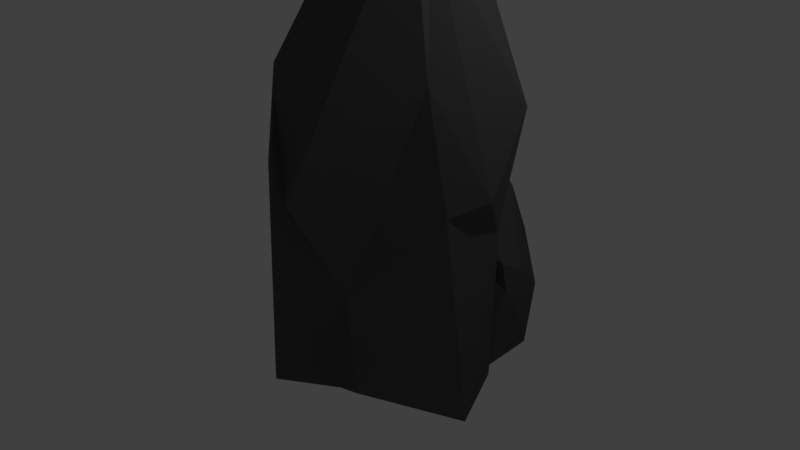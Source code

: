 # Source: BigRock2.blend  (saved by Blender 2.79.0; exported with 4.5.12 LTS)
import bpy
from mathutils import Matrix  # noqa: F401  (used for matrix-valued properties, if any)

bpy.ops.wm.read_factory_settings(use_empty=True)
scene = bpy.context.scene
scene.name = 'Scene'

# ---- collections
col_collection_1 = bpy.data.collections.new('Collection 1'); scene.collection.children.link(col_collection_1)

# ---- materials (node trees are filled in below, after node groups)
mat_rock4_material_owo = bpy.data.materials.new('rock4-material owo')
mat_rock4_material_owo.alpha_threshold = 0.0
mat_rock4_material_owo.use_transparent_shadow = False
mat_rock4_material_owo.diffuse_color = (0.09285, 0.09285, 0.09285, 1.0)
mat_rock4_material_owo.roughness = 0.5
mat_rock4_material_owo.specular_intensity = 0.0

# ---- material node trees

# ---- world
world_world = bpy.data.worlds.new('World'); scene.world = world_world
world_world.color = (0.05088, 0.05088, 0.05088)
world_world.use_sun_shadow = False
world_world.sun_shadow_jitter_overblur = 0.0
world_world.cycles.sampling_method = 'MANUAL'

# ---- cameras
cam_camera = bpy.data.cameras.new('Camera')
cam_camera.clip_end = 100.0
cam_camera.lens = 35.0
cam_camera.sensor_width = 32.0
cam_camera.sensor_height = 18.0
cam_camera.ortho_scale = 7.314
cam_camera.dof.focus_distance = 0.0
cam_camera.dof.aperture_fstop = 128.0

# ---- lights
light_lamp = bpy.data.lights.new('Lamp', 'POINT')
light_lamp.transmission_factor = 0.0
light_lamp.cutoff_distance = 30.0
light_lamp.energy = 100.0
light_lamp.shadow_buffer_clip_start = 1.001
light_lamp.shadow_soft_size = 0.1
light_lamp.shadow_maximum_resolution = 0.006
light_lamp.use_absolute_resolution = True

# ---- meshes
me_icosphere_001 = bpy.data.meshes.new('Icosphere.001')
me_icosphere_001.from_pydata([(-0.03874, -0.04565, -1.088), (1.288, -0.5416, -0.1682), (-0.4219, -1.395, -0.1448), (-1.192, -0.4765, -0.3376), (-0.3074, 1.236, -0.185), (0.9133, 0.3803, -0.5139), (0.8349, -1.127, 0.6573), (-0.9275, -1.206, 0.8915), (-0.6865, 0.1344, 0.7403), (0.4342, 0.6288, 0.4276), (1.312, -0.2131, 0.7841), (0.2655, 0.08463, 0.9847), (-0.05666, -0.5782, -1.07), (0.2052, -0.6617, -1.185), (0.1148, -0.9647, -0.5742), (1.141, -0.06808, -0.4876), (0.286, -0.03494, -1.107), (-0.8322, -0.3098, -0.8888), (-0.983, -1.076, -0.4092), (-0.3139, 0.7201, -0.7002), (-0.8017, 0.303, -0.4026), (0.3208, 0.5177, -0.6586), (1.308, -0.3301, -0.3392), (1.106, 0.1788, -0.1738), (0.01391, -1.293, -0.1049), (0.7981, -0.8246, 0.2546), (-1.082, -0.8217, 0.1156), (-0.678, -1.248, 0.05757), (-0.7164, 0.4988, 0.05031), (-1.007, -0.1644, 0.4139), (0.6789, 0.7192, -0.04721), (-0.3421, 1.282, 0.09962), (0.7967, -0.7355, 0.7686), (-0.2189, -1.69, 0.8618), (-0.9848, -0.3146, 1.069), (-0.2687, 0.7084, 0.5579), (0.9345, 0.303, 0.2974), (0.2153, -0.5595, 0.9612), (0.584, 0.2077, 0.9265), (-0.06685, -0.4417, 1.08), (-0.4671, 0.2089, 0.9736), (0.08494, 0.5735, 0.8703), (-1.391, -0.9648, 0.4313), (-0.6214, -0.4668, 0.5128), (-1.05, -1.045, 0.9192), (-1.925, -0.6639, 0.7175), (-1.876, 0.467, 0.1214), (-0.9648, -0.203, 0.2163), (-0.2416, -0.1729, 0.7855), (-1.442, -0.03081, 1.031), (-1.661, 0.5536, 0.6165), (-1.058, 0.5858, 0.3087), (-0.08282, 0.3528, 0.5217), (-0.8999, 0.6814, 0.5765), (-1.291, -1.054, 0.5731), (-1.156, -1.036, 0.5015), (-0.8816, -1.077, 0.7016), (-0.8276, -0.3254, 0.305), (-1.136, -0.9282, 0.3725), (-1.759, -0.8815, 0.5924), (-1.57, -1.061, 0.8585), (-1.813, -0.1818, 0.2336), (-2.103, -0.2089, 0.4976), (-1.299, -0.2962, 0.1996), (-0.7904, -0.2017, 0.285), (-0.8229, 0.01843, 0.2431), (-0.778, -0.9473, 0.8447), (-0.3289, -0.4095, 0.6796), (-1.683, -0.4999, 0.8517), (-1.248, -0.8048, 0.9293), (-1.871, 0.2043, 0.4232), (-1.796, 0.09444, 0.7028), (-1.001, 0.2857, 0.1797), (-1.865, 0.7058, 0.1533), (-0.3344, 0.09275, 0.7084), (-0.863, -0.258, 1.065), (-1.643, 0.5165, 0.84), (-1.534, 0.6856, 0.4001), (-0.6034, 0.2898, 0.3333), (-0.7185, 0.2861, 0.7686), (-0.7315, 0.7157, 0.4946), (-0.9368, 0.4409, 0.784), (-1.454, 0.7359, 0.6205), (-1.219, 0.8853, 0.4326)], [], [(0, 13, 12), (1, 13, 15), (0, 12, 17), (0, 17, 19), (0, 19, 16), (1, 15, 22), (2, 14, 24), (3, 18, 26), (4, 20, 28), (5, 21, 30), (1, 22, 25), (2, 24, 27), (3, 26, 29), (4, 28, 31), (5, 30, 23), (6, 32, 37), (7, 33, 39), (8, 34, 40), (9, 35, 41), (10, 36, 38), (38, 41, 11), (38, 36, 41), (36, 9, 41), (41, 40, 11), (41, 35, 40), (35, 8, 40), (40, 39, 11), (40, 34, 39), (34, 7, 39), (39, 37, 11), (39, 33, 37), (33, 6, 37), (37, 38, 11), (37, 32, 38), (32, 10, 38), (23, 36, 10), (23, 30, 36), (30, 9, 36), (31, 35, 9), (31, 28, 35), (28, 8, 35), (29, 34, 8), (29, 26, 34), (26, 7, 34), (27, 33, 7), (27, 24, 33), (24, 6, 33), (25, 32, 6), (25, 22, 32), (22, 10, 32), (30, 31, 9), (30, 21, 31), (21, 4, 31), (28, 29, 8), (28, 20, 29), (20, 3, 29), (26, 27, 7), (26, 18, 27), (18, 2, 27), (24, 25, 6), (24, 14, 25), (14, 1, 25), (22, 23, 10), (22, 15, 23), (15, 5, 23), (16, 21, 5), (16, 19, 21), (19, 4, 21), (19, 20, 4), (19, 17, 20), (17, 3, 20), (17, 18, 3), (17, 12, 18), (12, 2, 18), (15, 16, 5), (15, 13, 16), (13, 0, 16), (12, 14, 2), (12, 13, 14), (13, 1, 14), (42, 55, 54), (43, 55, 57), (42, 54, 59), (42, 59, 61), (42, 61, 58), (43, 57, 64), (44, 56, 66), (45, 60, 68), (46, 62, 70), (47, 63, 72), (43, 64, 67), (44, 66, 69), (45, 68, 71), (46, 70, 73), (47, 72, 65), (48, 74, 79), (49, 75, 81), (50, 76, 82), (51, 77, 83), (52, 78, 80), (80, 83, 53), (80, 78, 83), (78, 51, 83), (83, 82, 53), (83, 77, 82), (77, 50, 82), (82, 81, 53), (82, 76, 81), (76, 49, 81), (81, 79, 53), (81, 75, 79), (75, 48, 79), (79, 80, 53), (79, 74, 80), (74, 52, 80), (65, 78, 52), (65, 72, 78), (72, 51, 78), (73, 77, 51), (73, 70, 77), (70, 50, 77), (71, 76, 50), (71, 68, 76), (68, 49, 76), (69, 75, 49), (69, 66, 75), (66, 48, 75), (67, 74, 48), (67, 64, 74), (64, 52, 74), (72, 73, 51), (72, 63, 73), (63, 46, 73), (70, 71, 50), (70, 62, 71), (62, 45, 71), (68, 69, 49), (68, 60, 69), (60, 44, 69), (66, 67, 48), (66, 56, 67), (56, 43, 67), (64, 65, 52), (64, 57, 65), (57, 47, 65), (58, 63, 47), (58, 61, 63), (61, 46, 63), (61, 62, 46), (61, 59, 62), (59, 45, 62), (59, 60, 45), (59, 54, 60), (54, 44, 60), (57, 58, 47), (57, 55, 58), (55, 42, 58), (54, 56, 44), (54, 55, 56), (55, 43, 56)])
_uv = me_icosphere_001.uv_layers.new(name='UVMap')
_uv.uv.foreach_set('vector', [0.5165, 0.1714, 0.4449, 0.09063, 0.4898, 0.09389, 0.2159, 0.03226, 0.0, 0.1439, 0.151, 0.0, 0.5165, 0.1714, 0.4898, 0.09389, 0.6249, 0.1008, 0.5165, 0.1714, 0.6249, 0.1008, 0.5999, 0.2833, 0.5165, 0.1714, 0.5999, 0.2833, 0.4665, 0.1886, 0.3229, 0.3609, 0.3229, 0.4492, 0.3132, 0.396, 0.1384, 0.3248, 0.09461, 0.2037, 0.167, 0.2616, 0.6869, 0.7461, 0.7846, 0.7481, 0.7319, 0.8247, 0.249, 0.3694, 0.2569, 0.5375, 0.19, 0.4956, 0.633, 0.2296, 0.6249, 0.1504, 0.7131, 0.1706, 0.9474, 0.5211, 0.97, 0.4895, 0.97, 0.5999, 0.9474, 0.4442, 0.9711, 0.3778, 0.9711, 0.4895, 0.2234, 0.6709, 0.1363, 0.6948, 0.1113, 0.5988, 0.249, 0.3694, 0.19, 0.4956, 0.2054, 0.3609, 0.633, 0.2296, 0.7131, 0.1706, 0.6847, 0.2775, 0.6611, 0.5414, 0.6188, 0.5908, 0.5184, 0.5656, 0.4188, 0.3815, 0.5602, 0.3778, 0.4663, 0.5579, 0.06512, 0.5247, 0.0, 0.6023, 0.02719, 0.4901, 0.7981, 0.1619, 0.8383, 0.08152, 0.8805, 0.1378, 0.8382, 0.3571, 0.7654, 0.2507, 0.8785, 0.2335, 0.5027, 0.6989, 0.4026, 0.7044, 0.4681, 0.6556, 0.8785, 0.2335, 0.7654, 0.2507, 0.8805, 0.1378, 0.7654, 0.2507, 0.7981, 0.1619, 0.8805, 0.1378, 0.4026, 0.7044, 0.356, 0.6094, 0.4681, 0.6556, 0.0493, 0.3948, 0.1096, 0.4171, 0.02719, 0.4901, 0.1096, 0.4171, 0.06512, 0.5247, 0.02719, 0.4901, 0.356, 0.6094, 0.4663, 0.5579, 0.4681, 0.6556, 0.356, 0.6094, 0.3282, 0.4962, 0.4663, 0.5579, 0.3282, 0.4962, 0.4188, 0.3815, 0.4663, 0.5579, 0.4663, 0.5579, 0.5184, 0.5656, 0.4681, 0.6556, 0.4663, 0.5579, 0.5602, 0.3778, 0.5184, 0.5656, 0.5602, 0.3778, 0.6611, 0.5414, 0.5184, 0.5656, 0.5184, 0.5656, 0.5027, 0.6989, 0.4681, 0.6556, 0.5184, 0.5656, 0.6188, 0.5908, 0.5027, 0.6989, 0.6188, 0.5908, 0.6438, 0.7044, 0.5027, 0.6989, 0.6847, 0.2775, 0.7654, 0.2507, 0.8382, 0.3571, 0.6847, 0.2775, 0.7131, 0.1706, 0.7654, 0.2507, 0.7131, 0.1706, 0.7981, 0.1619, 0.7654, 0.2507, 0.3203, 0.8463, 0.2565, 0.7906, 0.3203, 0.6948, 0.2054, 0.3609, 0.19, 0.4956, 0.1096, 0.4171, 0.19, 0.4956, 0.06512, 0.5247, 0.1096, 0.4171, 0.1113, 0.5988, 0.0, 0.6023, 0.06512, 0.5247, 0.1113, 0.5988, 0.1363, 0.6948, 0.0, 0.6023, 0.7319, 0.8247, 0.78, 0.9549, 0.6611, 0.965, 0.8297, 0.8269, 0.9176, 0.965, 0.78, 0.9549, 0.1536, 0.3534, 0.167, 0.2616, 0.3106, 0.3609, 0.167, 0.2616, 0.3282, 0.1704, 0.3106, 0.3609, 0.6184, 0.804, 0.6479, 0.8784, 0.5938, 0.8784, 0.4287, 0.7962, 0.548, 0.7044, 0.4311, 0.8721, 0.548, 0.7044, 0.548, 0.8728, 0.4311, 0.8721, 0.7131, 0.1706, 0.7612, 0.0, 0.7981, 0.1619, 0.7131, 0.1706, 0.6249, 0.1504, 0.7612, 0.0, 0.6249, 0.1504, 0.7141, 0.005719, 0.7612, 0.0, 0.19, 0.4956, 0.1113, 0.5988, 0.06512, 0.5247, 0.19, 0.4956, 0.2569, 0.5375, 0.1113, 0.5988, 0.2569, 0.5375, 0.2234, 0.6709, 0.1113, 0.5988, 0.7319, 0.8247, 0.8297, 0.8269, 0.78, 0.9549, 0.7319, 0.8247, 0.7846, 0.7481, 0.8297, 0.8269, 0.7846, 0.7481, 0.8799, 0.8, 0.8297, 0.8269, 0.167, 0.2616, 0.259, 0.1349, 0.3282, 0.1704, 0.167, 0.2616, 0.09461, 0.2037, 0.259, 0.1349, 0.09461, 0.2037, 0.2159, 0.03226, 0.259, 0.1349, 0.656, 0.3571, 0.6847, 0.2775, 0.8382, 0.3571, 0.656, 0.3571, 0.6344, 0.3068, 0.6847, 0.2775, 0.6344, 0.3068, 0.633, 0.2296, 0.6847, 0.2775, 0.4665, 0.1886, 0.4894, 0.2873, 0.3886, 0.3026, 0.4665, 0.1886, 0.5999, 0.2833, 0.4894, 0.2873, 0.5999, 0.2833, 0.6249, 0.3778, 0.4894, 0.2873, 0.3132, 0.4456, 0.2569, 0.5375, 0.249, 0.3694, 0.3132, 0.4456, 0.3132, 0.6276, 0.2569, 0.5375, 0.3132, 0.6276, 0.2234, 0.6709, 0.2569, 0.5375, 0.7174, 0.6593, 0.7846, 0.7481, 0.6869, 0.7461, 0.6249, 0.1008, 0.4898, 0.09389, 0.6038, 0.0, 0.002174, 0.1751, 0.1384, 0.3248, 0.06161, 0.3609, 0.3282, 0.2499, 0.4665, 0.1886, 0.3886, 0.3026, 0.3282, 0.2499, 0.4449, 0.09063, 0.4665, 0.1886, 0.4449, 0.09063, 0.5165, 0.1714, 0.4665, 0.1886, 0.002174, 0.1751, 0.09461, 0.2037, 0.1384, 0.3248, 0.6378, 0.804, 0.5938, 0.804, 0.6162, 0.7044, 0.0, 0.1439, 0.2159, 0.03226, 0.09461, 0.2037, 0.3341, 0.9106, 0.3577, 0.8875, 0.3629, 0.9089, 0.3735, 0.7706, 0.3577, 0.8875, 0.3282, 0.7801, 0.9176, 0.6853, 0.9346, 0.6593, 0.958, 0.7254, 0.9176, 0.6853, 0.958, 0.7254, 0.9211, 0.8259, 0.9288, 0.6593, 0.7872, 0.6593, 0.9474, 0.6244, 0.9259, 0.5148, 0.8925, 0.5376, 0.879, 0.5235, 0.4287, 0.8866, 0.403, 0.8605, 0.4279, 0.8404, 0.02661, 0.7321, 0.101, 0.6948, 0.0516, 0.7712, 1.0, 0.06804, 1.0, 0.194, 0.9717, 0.1234, 0.8652, 0.5489, 0.8491, 0.6013, 0.795, 0.5161, 0.9259, 0.5148, 0.879, 0.5235, 0.9403, 0.4661, 0.1788, 0.727, 0.2168, 0.7559, 0.1345, 0.7515, 0.02661, 0.7321, 0.0516, 0.7712, 0.003365, 0.8509, 1.0, 0.06804, 0.9717, 0.1234, 0.982, 0.04111, 0.8652, 0.5489, 0.795, 0.5161, 0.8465, 0.5116, 0.2565, 0.8995, 0.2287, 0.9327, 0.1572, 0.9403, 0.05822, 0.8558, 0.1597, 0.8551, 0.1144, 0.951, 0.911, 0.0831, 0.8805, 0.1042, 0.8858, 0.04809, 0.7457, 0.4956, 0.688, 0.5479, 0.6873, 0.4892, 0.8595, 0.3778, 0.8263, 0.458, 0.7526, 0.4359, 0.9483, 0.2548, 0.9483, 0.3261, 0.9304, 0.2676, 0.7526, 0.4359, 0.8263, 0.458, 0.6873, 0.4892, 0.8263, 0.458, 0.7457, 0.4956, 0.6873, 0.4892, 0.9483, 0.3261, 0.9101, 0.3313, 0.9304, 0.2676, 0.8871, 0.0, 0.9249, 0.04178, 0.8858, 0.04809, 0.9249, 0.04178, 0.911, 0.0831, 0.8858, 0.04809, 0.02119, 0.9638, 0.1144, 0.951, 0.1107, 0.9864, 0.02119, 0.9638, 0.0, 0.9232, 0.1144, 0.951, 0.0, 0.9232, 0.05822, 0.8558, 0.1144, 0.951, 0.6378, 0.7394, 0.6609, 0.7044, 0.6609, 0.7781, 0.1144, 0.951, 0.1597, 0.8551, 0.1572, 0.9403, 0.1597, 0.8551, 0.2565, 0.8995, 0.1572, 0.9403, 0.1572, 0.9403, 0.1364, 1.0, 0.1107, 0.9864, 0.1572, 0.9403, 0.2287, 0.9327, 0.1364, 1.0, 0.2287, 0.9327, 0.2565, 0.9832, 0.1364, 1.0, 0.8465, 0.5116, 0.8263, 0.458, 0.8595, 0.3778, 0.8465, 0.5116, 0.795, 0.5161, 0.8263, 0.458, 0.795, 0.5161, 0.7457, 0.4956, 0.8263, 0.458, 0.9101, 0.3542, 0.8805, 0.3137, 0.9101, 0.2548, 0.982, 0.04111, 0.9717, 0.1234, 0.9249, 0.04178, 0.9717, 0.1234, 0.911, 0.0831, 0.9249, 0.04178, 0.9332, 0.154, 0.8805, 0.1042, 0.911, 0.0831, 0.9332, 0.154, 0.9361, 0.2302, 0.8805, 0.1042, 0.0516, 0.7712, 0.05822, 0.8558, 0.0, 0.9232, 0.1345, 0.7515, 0.1597, 0.8551, 0.05822, 0.8558, 0.1345, 0.7515, 0.2168, 0.7559, 0.1597, 0.8551, 0.2168, 0.7559, 0.2565, 0.8995, 0.1597, 0.8551, 0.9403, 0.4661, 0.8695, 0.4259, 0.9129, 0.4323, 0.9403, 0.4661, 0.879, 0.5235, 0.8695, 0.4259, 0.5938, 0.7044, 0.5938, 0.8481, 0.548, 0.8016, 0.795, 0.5161, 0.6611, 0.5982, 0.7457, 0.4956, 0.795, 0.5161, 0.8491, 0.6013, 0.6611, 0.5982, 0.8491, 0.6013, 0.694, 0.6196, 0.6611, 0.5982, 0.9717, 0.1234, 0.9332, 0.154, 0.911, 0.0831, 0.9717, 0.1234, 1.0, 0.194, 0.9332, 0.154, 1.0, 0.194, 0.9808, 0.2548, 0.9332, 0.154, 0.0516, 0.7712, 0.1345, 0.7515, 0.05822, 0.8558, 0.0516, 0.7712, 0.101, 0.6948, 0.1345, 0.7515, 0.101, 0.6948, 0.1788, 0.727, 0.1345, 0.7515, 0.4279, 0.8404, 0.4125, 0.7322, 0.4287, 0.7044, 0.4279, 0.8404, 0.403, 0.8605, 0.4125, 0.7322, 0.403, 0.8605, 0.3735, 0.7706, 0.4125, 0.7322, 0.879, 0.5235, 0.8465, 0.5116, 0.8595, 0.3778, 0.879, 0.5235, 0.8925, 0.5376, 0.8465, 0.5116, 0.8925, 0.5376, 0.8652, 0.5489, 0.8465, 0.5116, 0.9474, 0.6244, 0.8491, 0.6013, 0.8652, 0.5489, 0.9474, 0.6244, 0.7872, 0.6593, 0.8491, 0.6013, 0.7872, 0.6593, 0.694, 0.6196, 0.8491, 0.6013, 0.9211, 0.8259, 0.9724, 0.8413, 0.9227, 0.9116, 0.9211, 0.8259, 0.958, 0.7254, 0.9724, 0.8413, 0.958, 0.7254, 0.9894, 0.762, 0.9724, 0.8413, 0.958, 0.7254, 0.9894, 0.6749, 0.9894, 0.762, 0.958, 0.7254, 0.9346, 0.6593, 0.9894, 0.6749, 0.3629, 0.9089, 0.4287, 0.8866, 0.3948, 0.9547, 0.8925, 0.5376, 0.9474, 0.6244, 0.8652, 0.5489, 0.3282, 0.7801, 0.3577, 0.8875, 0.3362, 0.8722, 0.3577, 0.8875, 0.3341, 0.9106, 0.3362, 0.8722, 0.3629, 0.9089, 0.403, 0.8605, 0.4287, 0.8866, 0.3629, 0.9089, 0.3577, 0.8875, 0.403, 0.8605, 0.3577, 0.8875, 0.3735, 0.7706, 0.403, 0.8605])
me_icosphere_001.materials.append(mat_rock4_material_owo)
me_icosphere_001.use_remesh_preserve_volume = False
me_icosphere_001.use_remesh_preserve_attributes = False
me_icosphere_001.use_mirror_vertex_groups = False
me_icosphere_001.update()

# ---- objects
ob_icosphere_001 = bpy.data.objects.new('Icosphere.001', me_icosphere_001)
ob_lamp = bpy.data.objects.new('Lamp', light_lamp)
ob_camera = bpy.data.objects.new('Camera', cam_camera)

# ---- transforms, parenting, visibility, modifiers, constraints
ob_icosphere_001.location = (0.313, -0.171, 1.214)
ob_icosphere_001.rotation_euler = (-3.331, 0.06326, -1.737)
ob_icosphere_001.scale = (1.155, 1.114, 3.073)
ob_icosphere_001.lineart.crease_threshold = 0.0
ob_lamp.location = (4.076, 1.005, 5.904)
ob_lamp.rotation_euler = (0.6503, 0.05522, 1.866)
ob_lamp.lock_rotations_4d = False
ob_lamp.empty_display_type = 'ARROWS'
ob_lamp.color = (0.0, 0.0, 0.0, 0.0)
ob_lamp.lineart.crease_threshold = 0.0
ob_camera.location = (7.481, -6.508, 5.344)
ob_camera.rotation_euler = (1.109, 0.0, 0.8149)
ob_camera.lock_rotations_4d = False
ob_camera.empty_display_type = 'ARROWS'
ob_camera.color = (0.0, 0.0, 0.0, 0.0)
ob_camera.display_type = 'WIRE'
ob_camera.lineart.crease_threshold = 0.0

# ---- collection membership
col_collection_1.objects.link(ob_icosphere_001)
col_collection_1.objects.link(ob_lamp)
col_collection_1.objects.link(ob_camera)

# ---- scene / render settings (as saved in the file)
scene.camera = ob_camera
scene.frame_start = 1; scene.frame_end = 250; scene.frame_set(1)
scene.render.engine = 'BLENDER_EEVEE_NEXT'
scene.render.resolution_percentage = 50
scene.render.dither_intensity = 0.0
scene.cycles.use_denoising = False
scene.cycles.samples = 128
scene.cycles.sampling_pattern = 'TABULATED_SOBOL'
scene.cycles.use_adaptive_sampling = False
scene.cycles.use_light_tree = False
scene.cycles.blur_glossy = 0.0
scene.cycles.sample_clamp_indirect = 0.0
scene.view_settings.view_transform = 'Standard'
bpy.context.view_layer.update()
